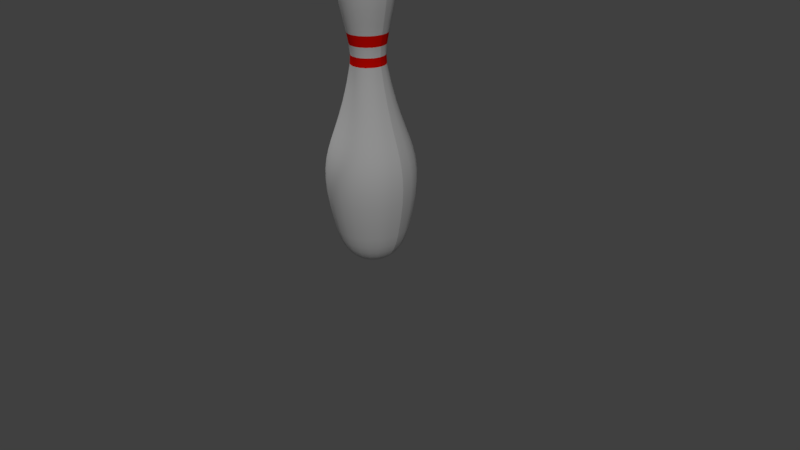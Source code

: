 # Source: Pin.blend  (saved by Blender 2.77.0; exported with 4.5.12 LTS)
import bpy
from mathutils import Matrix  # noqa: F401  (used for matrix-valued properties, if any)

bpy.ops.wm.read_factory_settings(use_empty=True)
scene = bpy.context.scene
scene.name = 'Scene'

# ---- collections
col_collection_1 = bpy.data.collections.new('Collection 1'); scene.collection.children.link(col_collection_1)

# ---- materials (node trees are filled in below, after node groups)
mat_pin = bpy.data.materials.new('Pin')
mat_pin.alpha_threshold = 0.0
mat_pin.use_transparent_shadow = False
mat_pin.roughness = 0.5
mat_pin.specular_intensity = 0.8548
mat_stripe = bpy.data.materials.new('Stripe')
mat_stripe.alpha_threshold = 0.0
mat_stripe.use_transparent_shadow = False
mat_stripe.diffuse_color = (1.0, 0.004025, 0.0, 1.0)
mat_stripe.roughness = 0.5
mat_stripe.specular_intensity = 0.5253

# ---- material node trees

# ---- world
world_world = bpy.data.worlds.new('World'); scene.world = world_world
world_world.color = (0.05088, 0.05088, 0.05088)
world_world.use_sun_shadow = False
world_world.sun_shadow_jitter_overblur = 0.0
world_world.cycles.sampling_method = 'MANUAL'

# ---- cameras
cam_camera = bpy.data.cameras.new('Camera')
cam_camera.clip_end = 100.0
cam_camera.lens = 35.0
cam_camera.sensor_width = 32.0
cam_camera.sensor_height = 18.0
cam_camera.ortho_scale = 7.314
cam_camera.dof.focus_distance = 0.0
cam_camera.dof.aperture_fstop = 128.0

# ---- lights
light_lamp_001 = bpy.data.lights.new('Lamp.001', 'SUN')
light_lamp_001.transmission_factor = 0.0
light_lamp_001.cutoff_distance = 30.0
light_lamp_001.angle = 0.1993
light_lamp_001.energy = 1.0
light_lamp_001.shadow_buffer_clip_start = 1.001
light_lamp_001.shadow_soft_size = 0.1
light_lamp_001.shadow_cascade_max_distance = 1000.0
light_lamp = bpy.data.lights.new('Lamp', 'SUN')
light_lamp.transmission_factor = 0.0
light_lamp.cutoff_distance = 30.0
light_lamp.angle = 0.1993
light_lamp.energy = 1.0
light_lamp.shadow_buffer_clip_start = 1.001
light_lamp.shadow_soft_size = 0.1
light_lamp.shadow_cascade_max_distance = 1000.0

# ---- meshes
me_mesh_001 = bpy.data.meshes.new('Mesh.001')
me_mesh_001.from_pydata([(0.0, 1.9, -3.095e-07), (0.145, 1.881, -3.008e-07), (0.246, 1.829, -2.833e-07), (0.3093, 1.75, -2.589e-07), (0.3411, 1.649, -2.293e-07), (0.3478, 1.529, -1.962e-07), (0.3355, 1.397, -1.615e-07), (0.3107, 1.257, -1.269e-07), (0.2794, 1.113, -9.41e-08), (0.2481, 0.9698, -6.498e-08), (0.223, 0.8333, -4.125e-08), (0.2103, 0.7076, -2.469e-08), (0.2163, 0.5976, -1.707e-08), (0.2658, 0.3502, -1.113e-08), (0.3186, 0.143, -6.715e-09), (0.3722, -0.03209, -3.219e-09), (0.424, -0.183, -2.833e-11), (0.4714, -0.3178, 3.47e-09), (0.5118, -0.4444, 7.887e-09), (0.5427, -0.5708, 1.384e-08), (0.5614, -0.7051, 2.193e-08), (0.5654, -0.8553, 3.277e-08), (0.5521, -1.029, 4.698e-08), (0.519, -1.235, 6.517e-08), (0.4634, -1.481, 8.796e-08), (0.425, -1.605, 1.032e-07), (0.3807, -1.703, 1.224e-07), (0.3322, -1.779, 1.445e-07), (0.2813, -1.834, 1.685e-07), (0.2298, -1.873, 1.934e-07), (0.1795, -1.897, 2.182e-07), (0.132, -1.91, 2.42e-07), (0.08919, -1.914, 2.637e-07), (0.05282, -1.912, 2.822e-07), (0.02465, -1.907, 2.967e-07), (0.006458, -1.902, 3.062e-07), (0.0, -1.9, 3.095e-07), (0.0, 1.9, -3.095e-07), (0.1391, 1.881, 0.04085), (0.236, 1.829, 0.0693), (0.2967, 1.75, 0.08713), (0.3273, 1.649, 0.0961), (0.3337, 1.529, 0.09797), (0.3219, 1.397, 0.09453), (0.2981, 1.257, 0.08752), (0.2681, 1.113, 0.07872), (0.2381, 0.9698, 0.0699), (0.2139, 0.8333, 0.06282), (0.2018, 0.7076, 0.05924), (0.2075, 0.5976, 0.06094), (0.255, 0.3502, 0.07488), (0.3057, 0.143, 0.08976), (0.3571, -0.03209, 0.1049), (0.4068, -0.183, 0.1195), (0.4523, -0.3178, 0.1328), (0.4911, -0.4444, 0.1442), (0.5207, -0.5708, 0.1529), (0.5387, -0.7051, 0.1582), (0.5425, -0.8553, 0.1593), (0.5298, -1.029, 0.1556), (0.498, -1.235, 0.1462), (0.4446, -1.481, 0.1305), (0.4078, -1.605, 0.1197), (0.3653, -1.703, 0.1073), (0.3188, -1.779, 0.0936), (0.2699, -1.834, 0.07926), (0.2205, -1.873, 0.06475), (0.1722, -1.897, 0.05056), (0.1266, -1.91, 0.03719), (0.08557, -1.914, 0.02513), (0.05068, -1.912, 0.01488), (0.02365, -1.907, 0.006946), (0.006196, -1.902, 0.00182), (0.0, -1.9, 3.095e-07), (0.0, 1.9, -3.095e-07), (0.122, 1.881, 0.07838), (0.2069, 1.829, 0.133), (0.2602, 1.75, 0.1672), (0.2869, 1.649, 0.1844), (0.2926, 1.529, 0.188), (0.2823, 1.397, 0.1814), (0.2613, 1.257, 0.168), (0.2351, 1.113, 0.1511), (0.2087, 0.9698, 0.1341), (0.1876, 0.8333, 0.1205), (0.1769, 0.7076, 0.1137), (0.182, 0.5976, 0.1169), (0.2236, 0.3502, 0.1437), (0.268, 0.143, 0.1723), (0.3131, -0.03209, 0.2012), (0.3567, -0.183, 0.2292), (0.3966, -0.3178, 0.2549), (0.4306, -0.4444, 0.2767), (0.4565, -0.5708, 0.2934), (0.4723, -0.7051, 0.3035), (0.4757, -0.8553, 0.3057), (0.4645, -1.029, 0.2985), (0.4366, -1.235, 0.2806), (0.3898, -1.481, 0.2505), (0.3575, -1.605, 0.2298), (0.3203, -1.703, 0.2058), (0.2795, -1.779, 0.1796), (0.2367, -1.834, 0.1521), (0.1933, -1.873, 0.1243), (0.151, -1.897, 0.09702), (0.111, -1.91, 0.07136), (0.07503, -1.914, 0.04822), (0.04443, -1.912, 0.02856), (0.02074, -1.907, 0.01333), (0.005433, -1.902, 0.003492), (0.0, -1.9, 3.095e-07), (0.0, 1.9, -3.095e-07), (0.09494, 1.881, 0.1096), (0.1611, 1.829, 0.1859), (0.2025, 1.75, 0.2337), (0.2234, 1.649, 0.2578), (0.2277, 1.529, 0.2628), (0.2197, 1.397, 0.2536), (0.2034, 1.257, 0.2348), (0.183, 1.113, 0.2112), (0.1625, 0.9698, 0.1875), (0.146, 0.8333, 0.1685), (0.1377, 0.7076, 0.1589), (0.1416, 0.5976, 0.1635), (0.174, 0.3502, 0.2009), (0.2086, 0.143, 0.2408), (0.2437, -0.03209, 0.2813), (0.2777, -0.183, 0.3204), (0.3087, -0.3178, 0.3563), (0.3352, -0.4444, 0.3868), (0.3554, -0.5708, 0.4101), (0.3676, -0.7051, 0.4243), (0.3703, -0.8553, 0.4273), (0.3616, -1.029, 0.4173), (0.3399, -1.235, 0.3922), (0.3034, -1.481, 0.3502), (0.2783, -1.605, 0.3212), (0.2493, -1.703, 0.2877), (0.2176, -1.779, 0.2511), (0.1842, -1.834, 0.2126), (0.1505, -1.873, 0.1737), (0.1175, -1.897, 0.1356), (0.08644, -1.91, 0.09975), (0.0584, -1.914, 0.0674), (0.03459, -1.912, 0.03992), (0.01614, -1.907, 0.01863), (0.004229, -1.902, 0.004881), (0.0, -1.9, 3.095e-07), (0.0, 1.9, -3.095e-07), (0.06023, 1.881, 0.1319), (0.1022, 1.829, 0.2237), (0.1285, 1.75, 0.2813), (0.1417, 1.649, 0.3103), (0.1445, 1.529, 0.3163), (0.1394, 1.397, 0.3052), (0.129, 1.257, 0.2826), (0.1161, 1.113, 0.2542), (0.1031, 0.9698, 0.2257), (0.09262, 0.8333, 0.2028), (0.08735, 0.7076, 0.1913), (0.08985, 0.5976, 0.1968), (0.1104, 0.3502, 0.2418), (0.1324, 0.143, 0.2898), (0.1546, -0.03209, 0.3386), (0.1761, -0.183, 0.3857), (0.1958, -0.3178, 0.4288), (0.2126, -0.4444, 0.4656), (0.2254, -0.5708, 0.4936), (0.2332, -0.7051, 0.5107), (0.2349, -0.8553, 0.5143), (0.2294, -1.029, 0.5022), (0.2156, -1.235, 0.4721), (0.1925, -1.481, 0.4215), (0.1765, -1.605, 0.3866), (0.1581, -1.703, 0.3463), (0.138, -1.779, 0.3022), (0.1169, -1.834, 0.2559), (0.09548, -1.873, 0.2091), (0.07455, -1.897, 0.1632), (0.05483, -1.91, 0.1201), (0.03705, -1.914, 0.08113), (0.02194, -1.912, 0.04805), (0.01024, -1.907, 0.02243), (0.002683, -1.902, 0.005874), (0.0, -1.9, 3.095e-07), (0.0, 1.9, -3.095e-07), (0.02063, 1.881, 0.1435), (0.03501, 1.829, 0.2435), (0.04401, 1.75, 0.3061), (0.04854, 1.649, 0.3376), (0.04949, 1.529, 0.3442), (0.04775, 1.397, 0.3321), (0.04421, 1.257, 0.3075), (0.03977, 1.113, 0.2766), (0.03531, 0.9698, 0.2456), (0.03173, 0.8333, 0.2207), (0.02992, 0.7076, 0.2081), (0.03078, 0.5976, 0.2141), (0.03782, 0.3502, 0.2631), (0.04534, 0.143, 0.3154), (0.05297, -0.03209, 0.3684), (0.06034, -0.183, 0.4197), (0.06709, -0.3178, 0.4666), (0.07284, -0.4444, 0.5066), (0.07723, -0.5708, 0.5372), (0.0799, -0.7051, 0.5557), (0.08047, -0.8553, 0.5597), (0.07858, -1.029, 0.5465), (0.07386, -1.235, 0.5137), (0.06594, -1.481, 0.4586), (0.06048, -1.605, 0.4207), (0.05418, -1.703, 0.3768), (0.04728, -1.779, 0.3288), (0.04004, -1.834, 0.2785), (0.03271, -1.873, 0.2275), (0.02554, -1.897, 0.1776), (0.01878, -1.91, 0.1306), (0.01269, -1.914, 0.08828), (0.007517, -1.912, 0.05228), (0.003509, -1.907, 0.0244), (0.000919, -1.902, 0.006392), (0.0, -1.9, 3.095e-07), (0.0, 1.9, -3.095e-07), (-0.02063, 1.881, 0.1435), (-0.03501, 1.829, 0.2435), (-0.04401, 1.75, 0.3061), (-0.04854, 1.649, 0.3376), (-0.04949, 1.529, 0.3442), (-0.04775, 1.397, 0.3321), (-0.04421, 1.257, 0.3075), (-0.03977, 1.113, 0.2766), (-0.03531, 0.9698, 0.2456), (-0.03173, 0.8333, 0.2207), (-0.02992, 0.7076, 0.2081), (-0.03078, 0.5976, 0.2141), (-0.03782, 0.3502, 0.2631), (-0.04534, 0.143, 0.3154), (-0.05297, -0.03209, 0.3684), (-0.06034, -0.183, 0.4197), (-0.06709, -0.3178, 0.4666), (-0.07284, -0.4444, 0.5066), (-0.07723, -0.5708, 0.5372), (-0.0799, -0.7051, 0.5557), (-0.08047, -0.8553, 0.5597), (-0.07858, -1.029, 0.5465), (-0.07386, -1.235, 0.5137), (-0.06594, -1.481, 0.4586), (-0.06048, -1.605, 0.4207), (-0.05418, -1.703, 0.3768), (-0.04728, -1.779, 0.3288), (-0.04004, -1.834, 0.2785), (-0.03271, -1.873, 0.2275), (-0.02554, -1.897, 0.1776), (-0.01878, -1.91, 0.1306), (-0.01269, -1.914, 0.08828), (-0.007517, -1.912, 0.05228), (-0.003508, -1.907, 0.0244), (-0.000919, -1.902, 0.006392), (0.0, -1.9, 3.095e-07), (0.0, 1.9, -3.095e-07), (-0.06023, 1.881, 0.1319), (-0.1022, 1.829, 0.2237), (-0.1285, 1.75, 0.2813), (-0.1417, 1.649, 0.3103), (-0.1445, 1.529, 0.3163), (-0.1394, 1.397, 0.3052), (-0.1291, 1.257, 0.2826), (-0.1161, 1.113, 0.2542), (-0.1031, 0.9698, 0.2257), (-0.09262, 0.8333, 0.2028), (-0.08735, 0.7076, 0.1913), (-0.08985, 0.5976, 0.1968), (-0.1104, 0.3502, 0.2418), (-0.1324, 0.143, 0.2898), (-0.1546, -0.03209, 0.3386), (-0.1761, -0.183, 0.3857), (-0.1958, -0.3178, 0.4288), (-0.2126, -0.4444, 0.4656), (-0.2254, -0.5708, 0.4936), (-0.2332, -0.7051, 0.5107), (-0.2349, -0.8553, 0.5143), (-0.2294, -1.029, 0.5022), (-0.2156, -1.235, 0.4721), (-0.1925, -1.481, 0.4215), (-0.1765, -1.605, 0.3866), (-0.1581, -1.703, 0.3463), (-0.138, -1.779, 0.3022), (-0.1169, -1.834, 0.2559), (-0.09548, -1.873, 0.2091), (-0.07455, -1.897, 0.1632), (-0.05483, -1.91, 0.1201), (-0.03705, -1.914, 0.08113), (-0.02194, -1.912, 0.04805), (-0.01024, -1.907, 0.02243), (-0.002683, -1.902, 0.005874), (0.0, -1.9, 3.095e-07), (0.0, 1.9, -3.095e-07), (-0.09494, 1.881, 0.1096), (-0.1611, 1.829, 0.1859), (-0.2025, 1.75, 0.2337), (-0.2234, 1.649, 0.2578), (-0.2277, 1.529, 0.2628), (-0.2197, 1.397, 0.2536), (-0.2034, 1.257, 0.2348), (-0.183, 1.113, 0.2112), (-0.1625, 0.9698, 0.1875), (-0.146, 0.8333, 0.1685), (-0.1377, 0.7076, 0.1589), (-0.1416, 0.5976, 0.1635), (-0.174, 0.3502, 0.2009), (-0.2086, 0.143, 0.2408), (-0.2437, -0.03209, 0.2813), (-0.2777, -0.183, 0.3204), (-0.3087, -0.3178, 0.3563), (-0.3352, -0.4444, 0.3868), (-0.3554, -0.5708, 0.4101), (-0.3676, -0.7051, 0.4243), (-0.3703, -0.8553, 0.4273), (-0.3616, -1.029, 0.4173), (-0.3399, -1.235, 0.3922), (-0.3034, -1.481, 0.3502), (-0.2783, -1.605, 0.3212), (-0.2493, -1.703, 0.2877), (-0.2176, -1.779, 0.2511), (-0.1842, -1.834, 0.2126), (-0.1505, -1.873, 0.1737), (-0.1175, -1.897, 0.1356), (-0.08644, -1.91, 0.09975), (-0.0584, -1.914, 0.0674), (-0.03459, -1.912, 0.03992), (-0.01614, -1.907, 0.01863), (-0.004229, -1.902, 0.004881), (0.0, -1.9, 3.095e-07), (0.0, 1.9, -3.095e-07), (-0.122, 1.881, 0.07838), (-0.2069, 1.829, 0.133), (-0.2602, 1.75, 0.1672), (-0.2869, 1.649, 0.1844), (-0.2926, 1.529, 0.188), (-0.2823, 1.397, 0.1814), (-0.2613, 1.257, 0.168), (-0.2351, 1.113, 0.1511), (-0.2087, 0.9698, 0.1341), (-0.1876, 0.8333, 0.1205), (-0.1769, 0.7076, 0.1137), (-0.182, 0.5976, 0.1169), (-0.2236, 0.3502, 0.1437), (-0.268, 0.143, 0.1723), (-0.3131, -0.03209, 0.2012), (-0.3567, -0.183, 0.2292), (-0.3966, -0.3178, 0.2549), (-0.4306, -0.4444, 0.2767), (-0.4565, -0.5708, 0.2934), (-0.4723, -0.7051, 0.3035), (-0.4757, -0.8553, 0.3057), (-0.4645, -1.029, 0.2985), (-0.4366, -1.235, 0.2806), (-0.3898, -1.481, 0.2505), (-0.3575, -1.605, 0.2298), (-0.3203, -1.703, 0.2058), (-0.2795, -1.779, 0.1796), (-0.2367, -1.834, 0.1521), (-0.1933, -1.873, 0.1243), (-0.151, -1.897, 0.09702), (-0.111, -1.91, 0.07136), (-0.07503, -1.914, 0.04822), (-0.04443, -1.912, 0.02856), (-0.02074, -1.907, 0.01333), (-0.005433, -1.902, 0.003492), (0.0, -1.9, 3.095e-07), (0.0, 1.9, -3.095e-07), (-0.1391, 1.881, 0.04085), (-0.236, 1.829, 0.0693), (-0.2967, 1.75, 0.08713), (-0.3273, 1.649, 0.0961), (-0.3337, 1.529, 0.09797), (-0.3219, 1.397, 0.09453), (-0.2981, 1.257, 0.08752), (-0.2681, 1.113, 0.07872), (-0.2381, 0.9698, 0.0699), (-0.2139, 0.8333, 0.06281), (-0.2018, 0.7076, 0.05924), (-0.2075, 0.5976, 0.06094), (-0.255, 0.3502, 0.07488), (-0.3057, 0.143, 0.08976), (-0.3571, -0.03209, 0.1049), (-0.4068, -0.183, 0.1195), (-0.4523, -0.3178, 0.1328), (-0.4911, -0.4444, 0.1442), (-0.5207, -0.5708, 0.1529), (-0.5387, -0.7051, 0.1582), (-0.5425, -0.8553, 0.1593), (-0.5298, -1.029, 0.1556), (-0.498, -1.235, 0.1462), (-0.4446, -1.481, 0.1305), (-0.4078, -1.605, 0.1197), (-0.3653, -1.703, 0.1073), (-0.3188, -1.779, 0.0936), (-0.2699, -1.834, 0.07926), (-0.2205, -1.873, 0.06475), (-0.1722, -1.897, 0.05056), (-0.1266, -1.91, 0.03719), (-0.08557, -1.914, 0.02513), (-0.05068, -1.912, 0.01488), (-0.02365, -1.907, 0.006946), (-0.006196, -1.902, 0.00182), (0.0, -1.9, 3.095e-07), (0.0, 1.9, -3.095e-07), (-0.145, 1.881, -3.502e-07), (-0.246, 1.829, -4.098e-07), (-0.3093, 1.75, -4.098e-07), (-0.3411, 1.649, -4.396e-07), (-0.3478, 1.529, -4.396e-07), (-0.3355, 1.397, -4.023e-07), (-0.3107, 1.257, -4.098e-07), (-0.2794, 1.113, -3.576e-07), (-0.2481, 0.9698, -3.353e-07), (-0.223, 0.8333, -3.204e-07), (-0.2103, 0.7076, -2.757e-07), (-0.2163, 0.5976, -2.608e-07), (-0.2658, 0.3502, -2.012e-07), (-0.3186, 0.143, -5.96e-08), (-0.3722, -0.03209, -1.341e-07), (-0.424, -0.183, -6.706e-08), (-0.4714, -0.3178, -8.941e-08), (-0.5118, -0.4444, 1.49e-08), (-0.5427, -0.5708, 1.49e-08), (-0.5614, -0.7051, 5.96e-08), (-0.5654, -0.8553, 1.192e-07), (-0.5521, -1.029, 1.192e-07), (-0.519, -1.235, 1.788e-07), (-0.4634, -1.481, 1.49e-07), (-0.425, -1.605, 2.831e-07), (-0.3807, -1.703, 3.502e-07), (-0.3322, -1.779, 3.427e-07), (-0.2813, -1.834, 3.725e-07), (-0.2298, -1.873, 3.576e-07), (-0.1795, -1.897, 3.427e-07), (-0.132, -1.91, 3.502e-07), (-0.08919, -1.914, 3.427e-07), (-0.05282, -1.912, 3.204e-07), (-0.02465, -1.907, 3.18e-07), (-0.006458, -1.902, 3.123e-07), (0.0, -1.9, 3.095e-07), (0.0, 1.9, -3.095e-07), (-0.1391, 1.881, -0.04085), (-0.236, 1.829, -0.0693), (-0.2967, 1.75, -0.08713), (-0.3273, 1.649, -0.0961), (-0.3337, 1.529, -0.09798), (-0.3219, 1.397, -0.09453), (-0.2981, 1.257, -0.08752), (-0.2681, 1.113, -0.07872), (-0.2381, 0.9698, -0.0699), (-0.2139, 0.8333, -0.06282), (-0.2018, 0.7076, -0.05924), (-0.2075, 0.5976, -0.06094), (-0.255, 0.3502, -0.07488), (-0.3057, 0.143, -0.08976), (-0.3571, -0.03209, -0.1049), (-0.4068, -0.183, -0.1195), (-0.4523, -0.3178, -0.1328), (-0.4911, -0.4444, -0.1442), (-0.5207, -0.5708, -0.1529), (-0.5387, -0.7051, -0.1582), (-0.5425, -0.8553, -0.1593), (-0.5298, -1.029, -0.1556), (-0.498, -1.235, -0.1462), (-0.4446, -1.481, -0.1305), (-0.4078, -1.605, -0.1197), (-0.3653, -1.703, -0.1073), (-0.3188, -1.779, -0.09359), (-0.2699, -1.834, -0.07926), (-0.2205, -1.873, -0.06475), (-0.1722, -1.897, -0.05056), (-0.1266, -1.91, -0.03719), (-0.08557, -1.914, -0.02513), (-0.05068, -1.912, -0.01488), (-0.02365, -1.907, -0.006945), (-0.006196, -1.902, -0.001819), (0.0, -1.9, 3.095e-07), (0.0, 1.9, -3.095e-07), (-0.122, 1.881, -0.07838), (-0.2069, 1.829, -0.133), (-0.2602, 1.75, -0.1672), (-0.2869, 1.649, -0.1844), (-0.2926, 1.529, -0.188), (-0.2823, 1.397, -0.1814), (-0.2613, 1.257, -0.168), (-0.2351, 1.113, -0.1511), (-0.2087, 0.9698, -0.1341), (-0.1876, 0.8333, -0.1205), (-0.1769, 0.7076, -0.1137), (-0.182, 0.5976, -0.1169), (-0.2236, 0.3502, -0.1437), (-0.268, 0.143, -0.1723), (-0.3131, -0.03209, -0.2012), (-0.3567, -0.183, -0.2292), (-0.3966, -0.3178, -0.2549), (-0.4306, -0.4444, -0.2767), (-0.4565, -0.5708, -0.2934), (-0.4723, -0.7051, -0.3035), (-0.4757, -0.8553, -0.3057), (-0.4645, -1.029, -0.2985), (-0.4366, -1.235, -0.2806), (-0.3898, -1.481, -0.2505), (-0.3575, -1.605, -0.2298), (-0.3203, -1.703, -0.2058), (-0.2795, -1.779, -0.1796), (-0.2367, -1.834, -0.1521), (-0.1933, -1.873, -0.1243), (-0.151, -1.897, -0.09702), (-0.111, -1.91, -0.07136), (-0.07503, -1.914, -0.04822), (-0.04443, -1.912, -0.02856), (-0.02074, -1.907, -0.01333), (-0.005433, -1.902, -0.003491), (0.0, -1.9, 3.095e-07), (0.0, 1.9, -3.095e-07), (-0.09494, 1.881, -0.1096), (-0.1611, 1.829, -0.1859), (-0.2025, 1.75, -0.2337), (-0.2234, 1.649, -0.2578), (-0.2277, 1.529, -0.2628), (-0.2197, 1.397, -0.2536), (-0.2034, 1.257, -0.2348), (-0.183, 1.113, -0.2112), (-0.1625, 0.9698, -0.1875), (-0.146, 0.8333, -0.1685), (-0.1377, 0.7076, -0.1589), (-0.1416, 0.5976, -0.1635), (-0.174, 0.3502, -0.2009), (-0.2086, 0.143, -0.2408), (-0.2437, -0.03209, -0.2813), (-0.2777, -0.183, -0.3204), (-0.3087, -0.3178, -0.3563), (-0.3352, -0.4444, -0.3868), (-0.3554, -0.5708, -0.4101), (-0.3676, -0.7051, -0.4243), (-0.3703, -0.8553, -0.4273), (-0.3616, -1.029, -0.4173), (-0.3399, -1.235, -0.3922), (-0.3034, -1.481, -0.3502), (-0.2783, -1.605, -0.3212), (-0.2493, -1.703, -0.2877), (-0.2176, -1.779, -0.2511), (-0.1842, -1.834, -0.2126), (-0.1505, -1.873, -0.1737), (-0.1175, -1.897, -0.1356), (-0.08644, -1.91, -0.09975), (-0.0584, -1.914, -0.0674), (-0.03459, -1.912, -0.03992), (-0.01614, -1.907, -0.01863), (-0.004229, -1.902, -0.00488), (0.0, -1.9, 3.095e-07), (0.0, 1.9, -3.095e-07), (-0.06023, 1.881, -0.1319), (-0.1022, 1.829, -0.2237), (-0.1285, 1.75, -0.2813), (-0.1417, 1.649, -0.3103), (-0.1445, 1.529, -0.3163), (-0.1394, 1.397, -0.3052), (-0.129, 1.257, -0.2826), (-0.1161, 1.113, -0.2542), (-0.1031, 0.9698, -0.2257), (-0.09262, 0.8333, -0.2028), (-0.08735, 0.7076, -0.1913), (-0.08985, 0.5976, -0.1968), (-0.1104, 0.3502, -0.2418), (-0.1324, 0.143, -0.2898), (-0.1546, -0.03209, -0.3386), (-0.1761, -0.183, -0.3857), (-0.1958, -0.3178, -0.4288), (-0.2126, -0.4444, -0.4656), (-0.2254, -0.5708, -0.4936), (-0.2332, -0.7051, -0.5107), (-0.2349, -0.8553, -0.5143), (-0.2294, -1.029, -0.5022), (-0.2156, -1.235, -0.4721), (-0.1925, -1.481, -0.4215), (-0.1765, -1.605, -0.3866), (-0.1581, -1.703, -0.3463), (-0.138, -1.779, -0.3022), (-0.1169, -1.834, -0.2559), (-0.09548, -1.873, -0.2091), (-0.07455, -1.897, -0.1632), (-0.05483, -1.91, -0.1201), (-0.03705, -1.914, -0.08113), (-0.02194, -1.912, -0.04805), (-0.01024, -1.907, -0.02242), (-0.002683, -1.902, -0.005874), (0.0, -1.9, 3.095e-07), (0.0, 1.9, -3.095e-07), (-0.02063, 1.881, -0.1435), (-0.03501, 1.829, -0.2435), (-0.04401, 1.75, -0.3061), (-0.04854, 1.649, -0.3376), (-0.04949, 1.529, -0.3442), (-0.04775, 1.397, -0.3321), (-0.04421, 1.257, -0.3075), (-0.03977, 1.113, -0.2766), (-0.03531, 0.9698, -0.2456), (-0.03173, 0.8333, -0.2207), (-0.02992, 0.7076, -0.2081), (-0.03078, 0.5976, -0.2141), (-0.03782, 0.3502, -0.2631), (-0.04534, 0.143, -0.3154), (-0.05297, -0.03209, -0.3684), (-0.06034, -0.183, -0.4197), (-0.06709, -0.3178, -0.4666), (-0.07284, -0.4444, -0.5066), (-0.07723, -0.5708, -0.5372), (-0.0799, -0.7051, -0.5557), (-0.08047, -0.8553, -0.5597), (-0.07858, -1.029, -0.5465), (-0.07386, -1.235, -0.5137), (-0.06594, -1.481, -0.4586), (-0.06048, -1.605, -0.4207), (-0.05418, -1.703, -0.3768), (-0.04728, -1.779, -0.3288), (-0.04004, -1.834, -0.2785), (-0.03271, -1.873, -0.2275), (-0.02554, -1.897, -0.1776), (-0.01878, -1.91, -0.1306), (-0.01269, -1.914, -0.08828), (-0.007517, -1.912, -0.05228), (-0.003508, -1.907, -0.0244), (-0.000919, -1.902, -0.006392), (0.0, -1.9, 3.095e-07), (0.0, 1.9, -3.095e-07), (0.02063, 1.881, -0.1435), (0.03501, 1.829, -0.2435), (0.04401, 1.75, -0.3061), (0.04854, 1.649, -0.3376), (0.04949, 1.529, -0.3442), (0.04775, 1.397, -0.3321), (0.04421, 1.257, -0.3075), (0.03977, 1.113, -0.2766), (0.03531, 0.9698, -0.2456), (0.03173, 0.8333, -0.2207), (0.02992, 0.7076, -0.2081), (0.03078, 0.5976, -0.2141), (0.03782, 0.3502, -0.2631), (0.04534, 0.143, -0.3154), (0.05297, -0.03209, -0.3684), (0.06034, -0.183, -0.4197), (0.06709, -0.3178, -0.4666), (0.07284, -0.4444, -0.5066), (0.07723, -0.5708, -0.5372), (0.0799, -0.7051, -0.5557), (0.08047, -0.8553, -0.5597), (0.07858, -1.029, -0.5465), (0.07386, -1.235, -0.5137), (0.06594, -1.481, -0.4586), (0.06048, -1.605, -0.4207), (0.05418, -1.703, -0.3768), (0.04728, -1.779, -0.3288), (0.04004, -1.834, -0.2785), (0.03271, -1.873, -0.2275), (0.02554, -1.897, -0.1776), (0.01878, -1.91, -0.1306), (0.01269, -1.914, -0.08828), (0.007517, -1.912, -0.05228), (0.003508, -1.907, -0.0244), (0.000919, -1.902, -0.006392), (0.0, -1.9, 3.095e-07), (0.0, 1.9, -3.095e-07), (0.06023, 1.881, -0.1319), (0.1022, 1.829, -0.2237), (0.1285, 1.75, -0.2813), (0.1417, 1.649, -0.3103), (0.1445, 1.529, -0.3163), (0.1394, 1.397, -0.3052), (0.1291, 1.257, -0.2826), (0.1161, 1.113, -0.2542), (0.1031, 0.9698, -0.2257), (0.09262, 0.8333, -0.2028), (0.08735, 0.7076, -0.1913), (0.08985, 0.5976, -0.1968), (0.1104, 0.3502, -0.2418), (0.1324, 0.143, -0.2898), (0.1546, -0.03209, -0.3386), (0.1761, -0.183, -0.3857), (0.1958, -0.3178, -0.4288), (0.2126, -0.4444, -0.4656), (0.2254, -0.5708, -0.4936), (0.2332, -0.7051, -0.5107), (0.2349, -0.8553, -0.5143), (0.2294, -1.029, -0.5022), (0.2156, -1.235, -0.4721), (0.1925, -1.481, -0.4215), (0.1765, -1.605, -0.3866), (0.1581, -1.703, -0.3463), (0.138, -1.779, -0.3022), (0.1169, -1.834, -0.2559), (0.09548, -1.873, -0.2091), (0.07455, -1.897, -0.1632), (0.05483, -1.91, -0.1201), (0.03705, -1.914, -0.08113), (0.02194, -1.912, -0.04805), (0.01024, -1.907, -0.02242), (0.002683, -1.902, -0.005874), (0.0, -1.9, 3.095e-07), (0.0, 1.9, -3.095e-07), (0.09494, 1.881, -0.1096), (0.1611, 1.829, -0.1859), (0.2025, 1.75, -0.2337), (0.2234, 1.649, -0.2578), (0.2277, 1.529, -0.2628), (0.2197, 1.397, -0.2536), (0.2034, 1.257, -0.2348), (0.183, 1.113, -0.2112), (0.1625, 0.9698, -0.1875), (0.146, 0.8333, -0.1685), (0.1377, 0.7076, -0.1589), (0.1416, 0.5976, -0.1635), (0.174, 0.3502, -0.2009), (0.2086, 0.143, -0.2408), (0.2437, -0.03209, -0.2813), (0.2777, -0.183, -0.3204), (0.3087, -0.3178, -0.3563), (0.3352, -0.4444, -0.3868), (0.3554, -0.5708, -0.4101), (0.3676, -0.7051, -0.4243), (0.3703, -0.8553, -0.4273), (0.3616, -1.029, -0.4173), (0.3399, -1.235, -0.3922), (0.3034, -1.481, -0.3502), (0.2783, -1.605, -0.3212), (0.2493, -1.703, -0.2877), (0.2176, -1.779, -0.2511), (0.1842, -1.834, -0.2126), (0.1505, -1.873, -0.1737), (0.1175, -1.897, -0.1356), (0.08644, -1.91, -0.09975), (0.0584, -1.914, -0.0674), (0.03459, -1.912, -0.03992), (0.01614, -1.907, -0.01863), (0.004229, -1.902, -0.00488), (0.0, -1.9, 3.095e-07), (0.0, 1.9, -3.095e-07), (0.122, 1.881, -0.07838), (0.2069, 1.829, -0.133), (0.2602, 1.75, -0.1672), (0.2869, 1.649, -0.1844), (0.2926, 1.529, -0.188), (0.2823, 1.397, -0.1814), (0.2613, 1.257, -0.168), (0.2351, 1.113, -0.1511), (0.2087, 0.9698, -0.1341), (0.1876, 0.8333, -0.1205), (0.1769, 0.7076, -0.1137), (0.182, 0.5976, -0.1169), (0.2236, 0.3502, -0.1437), (0.268, 0.143, -0.1723), (0.3131, -0.03209, -0.2012), (0.3567, -0.183, -0.2292), (0.3966, -0.3178, -0.2549), (0.4306, -0.4444, -0.2767), (0.4565, -0.5708, -0.2934), (0.4723, -0.7051, -0.3035), (0.4757, -0.8553, -0.3057), (0.4645, -1.029, -0.2985), (0.4366, -1.235, -0.2806), (0.3898, -1.481, -0.2505), (0.3575, -1.605, -0.2298), (0.3203, -1.703, -0.2058), (0.2795, -1.779, -0.1796), (0.2367, -1.834, -0.1521), (0.1933, -1.873, -0.1243), (0.151, -1.897, -0.09702), (0.111, -1.91, -0.07136), (0.07503, -1.914, -0.04822), (0.04443, -1.912, -0.02856), (0.02074, -1.907, -0.01333), (0.005433, -1.902, -0.003491), (0.0, -1.9, 3.095e-07), (0.0, 1.9, -3.095e-07), (0.1391, 1.881, -0.04085), (0.236, 1.829, -0.0693), (0.2967, 1.75, -0.08713), (0.3273, 1.649, -0.0961), (0.3337, 1.529, -0.09798), (0.3219, 1.397, -0.09453), (0.2981, 1.257, -0.08752), (0.2681, 1.113, -0.07872), (0.2381, 0.9698, -0.0699), (0.2139, 0.8333, -0.06282), (0.2018, 0.7076, -0.05924), (0.2075, 0.5976, -0.06094), (0.255, 0.3502, -0.07488), (0.3057, 0.143, -0.08976), (0.3571, -0.03209, -0.1049), (0.4068, -0.183, -0.1195), (0.4523, -0.3178, -0.1328), (0.4911, -0.4444, -0.1442), (0.5207, -0.5708, -0.1529), (0.5387, -0.7051, -0.1582), (0.5425, -0.8553, -0.1593), (0.5298, -1.029, -0.1556), (0.498, -1.235, -0.1462), (0.4446, -1.481, -0.1305), (0.4078, -1.605, -0.1197), (0.3653, -1.703, -0.1073), (0.3188, -1.779, -0.09359), (0.2699, -1.834, -0.07926), (0.2205, -1.873, -0.06475), (0.1722, -1.897, -0.05056), (0.1266, -1.91, -0.03719), (0.08557, -1.914, -0.02513), (0.05068, -1.912, -0.01488), (0.02365, -1.907, -0.006945), (0.006196, -1.902, -0.001819), (0.0, -1.9, 3.095e-07), (0.0, 1.9, -3.095e-07), (0.145, 1.881, -2.161e-07), (0.246, 1.829, -1.416e-07), (0.3093, 1.75, -9.686e-08), (0.3411, 1.649, 2.235e-08), (0.3478, 1.529, 2.98e-08), (0.3355, 1.397, 1.118e-07), (0.3107, 1.257, 8.941e-08), (0.2794, 1.113, 8.941e-08), (0.2481, 0.9698, 8.196e-08), (0.223, 0.8333, 1.155e-07), (0.2103, 0.7076, 1.043e-07), (0.2163, 0.5976, 1.155e-07), (0.2658, 0.3502, 1.341e-07), (0.3186, 0.143, 1.341e-07), (0.3722, -0.03209, 2.31e-07), (0.424, -0.183, 2.459e-07), (0.4714, -0.3178, 2.98e-07), (0.5118, -0.4444, 3.129e-07), (0.5427, -0.5708, 3.427e-07), (0.5614, -0.7051, 3.278e-07), (0.5654, -0.8553, 3.576e-07), (0.5521, -1.029, 4.619e-07), (0.519, -1.235, 4.47e-07), (0.4634, -1.481, 4.172e-07), (0.425, -1.605, 3.427e-07), (0.3807, -1.703, 3.278e-07), (0.3322, -1.779, 3.278e-07), (0.2813, -1.834, 3.055e-07), (0.2298, -1.873, 3.353e-07), (0.1795, -1.897, 3.502e-07), (0.132, -1.91, 3.278e-07), (0.08919, -1.914, 3.073e-07), (0.05282, -1.912, 3.222e-07), (0.02465, -1.907, 3.111e-07), (0.006458, -1.902, 3.109e-07), (0.0, -1.9, 3.095e-07)], [], [(0, 1, 38, 37), (27, 28, 65, 64), (14, 15, 52, 51), (1, 2, 39, 38), (28, 29, 66, 65), (15, 16, 53, 52), (2, 3, 40, 39), (29, 30, 67, 66), (16, 17, 54, 53), (3, 4, 41, 40), (30, 31, 68, 67), (17, 18, 55, 54), (4, 5, 42, 41), (31, 32, 69, 68), (18, 19, 56, 55), (5, 6, 43, 42), (32, 33, 70, 69), (19, 20, 57, 56), (6, 7, 44, 43), (33, 34, 71, 70), (20, 21, 58, 57), (7, 8, 45, 44), (34, 35, 72, 71), (21, 22, 59, 58), (8, 9, 46, 45), (35, 36, 73, 72), (22, 23, 60, 59), (9, 10, 47, 46), (23, 24, 61, 60), (10, 11, 48, 47), (24, 25, 62, 61), (11, 12, 49, 48), (25, 26, 63, 62), (12, 13, 50, 49), (26, 27, 64, 63), (13, 14, 51, 50), (41, 42, 79, 78), (68, 69, 106, 105), (55, 56, 93, 92), (42, 43, 80, 79), (69, 70, 107, 106), (56, 57, 94, 93), (43, 44, 81, 80), (70, 71, 108, 107), (57, 58, 95, 94), (44, 45, 82, 81), (71, 72, 109, 108), (58, 59, 96, 95), (45, 46, 83, 82), (72, 73, 110, 109), (59, 60, 97, 96), (46, 47, 84, 83), (60, 61, 98, 97), (47, 48, 85, 84), (61, 62, 99, 98), (48, 49, 86, 85), (62, 63, 100, 99), (49, 50, 87, 86), (63, 64, 101, 100), (50, 51, 88, 87), (37, 38, 75, 74), (64, 65, 102, 101), (51, 52, 89, 88), (38, 39, 76, 75), (65, 66, 103, 102), (52, 53, 90, 89), (39, 40, 77, 76), (66, 67, 104, 103), (53, 54, 91, 90), (40, 41, 78, 77), (67, 68, 105, 104), (54, 55, 92, 91), (99, 100, 137, 136), (86, 87, 124, 123), (100, 101, 138, 137), (87, 88, 125, 124), (74, 75, 112, 111), (101, 102, 139, 138), (88, 89, 126, 125), (75, 76, 113, 112), (102, 103, 140, 139), (89, 90, 127, 126), (76, 77, 114, 113), (103, 104, 141, 140), (90, 91, 128, 127), (77, 78, 115, 114), (104, 105, 142, 141), (91, 92, 129, 128), (78, 79, 116, 115), (105, 106, 143, 142), (92, 93, 130, 129), (79, 80, 117, 116), (106, 107, 144, 143), (93, 94, 131, 130), (80, 81, 118, 117), (107, 108, 145, 144), (94, 95, 132, 131), (81, 82, 119, 118), (108, 109, 146, 145), (95, 96, 133, 132), (82, 83, 120, 119), (109, 110, 147, 146), (96, 97, 134, 133), (83, 84, 121, 120), (97, 98, 135, 134), (84, 85, 122, 121), (98, 99, 136, 135), (85, 86, 123, 122), (130, 131, 168, 167), (117, 118, 155, 154), (144, 145, 182, 181), (131, 132, 169, 168), (118, 119, 156, 155), (145, 146, 183, 182), (132, 133, 170, 169), (119, 120, 157, 156), (146, 147, 184, 183), (133, 134, 171, 170), (120, 121, 158, 157), (134, 135, 172, 171), (121, 122, 159, 158), (135, 136, 173, 172), (122, 123, 160, 159), (136, 137, 174, 173), (123, 124, 161, 160), (137, 138, 175, 174), (124, 125, 162, 161), (111, 112, 149, 148), (138, 139, 176, 175), (125, 126, 163, 162), (112, 113, 150, 149), (139, 140, 177, 176), (126, 127, 164, 163), (113, 114, 151, 150), (140, 141, 178, 177), (127, 128, 165, 164), (114, 115, 152, 151), (141, 142, 179, 178), (128, 129, 166, 165), (115, 116, 153, 152), (142, 143, 180, 179), (129, 130, 167, 166), (116, 117, 154, 153), (143, 144, 181, 180), (161, 162, 199, 198), (148, 149, 186, 185), (175, 176, 213, 212), (162, 163, 200, 199), (149, 150, 187, 186), (176, 177, 214, 213), (163, 164, 201, 200), (150, 151, 188, 187), (177, 178, 215, 214), (164, 165, 202, 201), (151, 152, 189, 188), (178, 179, 216, 215), (165, 166, 203, 202), (152, 153, 190, 189), (179, 180, 217, 216), (166, 167, 204, 203), (153, 154, 191, 190), (180, 181, 218, 217), (167, 168, 205, 204), (154, 155, 192, 191), (181, 182, 219, 218), (168, 169, 206, 205), (155, 156, 193, 192), (182, 183, 220, 219), (169, 170, 207, 206), (156, 157, 194, 193), (183, 184, 221, 220), (170, 171, 208, 207), (157, 158, 195, 194), (171, 172, 209, 208), (158, 159, 196, 195), (172, 173, 210, 209), (159, 160, 197, 196), (173, 174, 211, 210), (160, 161, 198, 197), (174, 175, 212, 211), (192, 193, 230, 229), (219, 220, 257, 256), (206, 207, 244, 243), (193, 194, 231, 230), (220, 221, 258, 257), (207, 208, 245, 244), (194, 195, 232, 231), (208, 209, 246, 245), (195, 196, 233, 232), (209, 210, 247, 246), (196, 197, 234, 233), (210, 211, 248, 247), (197, 198, 235, 234), (211, 212, 249, 248), (198, 199, 236, 235), (185, 186, 223, 222), (212, 213, 250, 249), (199, 200, 237, 236), (186, 187, 224, 223), (213, 214, 251, 250), (200, 201, 238, 237), (187, 188, 225, 224), (214, 215, 252, 251), (201, 202, 239, 238), (188, 189, 226, 225), (215, 216, 253, 252), (202, 203, 240, 239), (189, 190, 227, 226), (216, 217, 254, 253), (203, 204, 241, 240), (190, 191, 228, 227), (217, 218, 255, 254), (204, 205, 242, 241), (191, 192, 229, 228), (218, 219, 256, 255), (205, 206, 243, 242), (223, 224, 261, 260), (250, 251, 288, 287), (237, 238, 275, 274), (224, 225, 262, 261), (251, 252, 289, 288), (238, 239, 276, 275), (225, 226, 263, 262), (252, 253, 290, 289), (239, 240, 277, 276), (226, 227, 264, 263), (253, 254, 291, 290), (240, 241, 278, 277), (227, 228, 265, 264), (254, 255, 292, 291), (241, 242, 279, 278), (228, 229, 266, 265), (255, 256, 293, 292), (242, 243, 280, 279), (229, 230, 267, 266), (256, 257, 294, 293), (243, 244, 281, 280), (230, 231, 268, 267), (257, 258, 295, 294), (244, 245, 282, 281), (231, 232, 269, 268), (245, 246, 283, 282), (232, 233, 270, 269), (246, 247, 284, 283), (233, 234, 271, 270), (247, 248, 285, 284), (234, 235, 272, 271), (248, 249, 286, 285), (235, 236, 273, 272), (222, 223, 260, 259), (249, 250, 287, 286), (236, 237, 274, 273), (294, 295, 332, 331), (281, 282, 319, 318), (268, 269, 306, 305), (282, 283, 320, 319), (269, 270, 307, 306), (283, 284, 321, 320), (270, 271, 308, 307), (284, 285, 322, 321), (271, 272, 309, 308), (285, 286, 323, 322), (272, 273, 310, 309), (259, 260, 297, 296), (286, 287, 324, 323), (273, 274, 311, 310), (260, 261, 298, 297), (287, 288, 325, 324), (274, 275, 312, 311), (261, 262, 299, 298), (288, 289, 326, 325), (275, 276, 313, 312), (262, 263, 300, 299), (289, 290, 327, 326), (276, 277, 314, 313), (263, 264, 301, 300), (290, 291, 328, 327), (277, 278, 315, 314), (264, 265, 302, 301), (291, 292, 329, 328), (278, 279, 316, 315), (265, 266, 303, 302), (292, 293, 330, 329), (279, 280, 317, 316), (266, 267, 304, 303), (293, 294, 331, 330), (280, 281, 318, 317), (267, 268, 305, 304), (325, 326, 363, 362), (312, 313, 350, 349), (299, 300, 337, 336), (326, 327, 364, 363), (313, 314, 351, 350), (300, 301, 338, 337), (327, 328, 365, 364), (314, 315, 352, 351), (301, 302, 339, 338), (328, 329, 366, 365), (315, 316, 353, 352), (302, 303, 340, 339), (329, 330, 367, 366), (316, 317, 354, 353), (303, 304, 341, 340), (330, 331, 368, 367), (317, 318, 355, 354), (304, 305, 342, 341), (331, 332, 369, 368), (318, 319, 356, 355), (305, 306, 343, 342), (319, 320, 357, 356), (306, 307, 344, 343), (320, 321, 358, 357), (307, 308, 345, 344), (321, 322, 359, 358), (308, 309, 346, 345), (322, 323, 360, 359), (309, 310, 347, 346), (296, 297, 334, 333), (323, 324, 361, 360), (310, 311, 348, 347), (297, 298, 335, 334), (324, 325, 362, 361), (311, 312, 349, 348), (298, 299, 336, 335), (356, 357, 394, 393), (343, 344, 381, 380), (357, 358, 395, 394), (344, 345, 382, 381), (358, 359, 396, 395), (345, 346, 383, 382), (359, 360, 397, 396), (346, 347, 384, 383), (333, 334, 371, 370), (360, 361, 398, 397), (347, 348, 385, 384), (334, 335, 372, 371), (361, 362, 399, 398), (348, 349, 386, 385), (335, 336, 373, 372), (362, 363, 400, 399), (349, 350, 387, 386), (336, 337, 374, 373), (363, 364, 401, 400), (350, 351, 388, 387), (337, 338, 375, 374), (364, 365, 402, 401), (351, 352, 389, 388), (338, 339, 376, 375), (365, 366, 403, 402), (352, 353, 390, 389), (339, 340, 377, 376), (366, 367, 404, 403), (353, 354, 391, 390), (340, 341, 378, 377), (367, 368, 405, 404), (354, 355, 392, 391), (341, 342, 379, 378), (368, 369, 406, 405), (355, 356, 393, 392), (342, 343, 380, 379), (387, 388, 425, 424), (374, 375, 412, 411), (401, 402, 439, 438), (388, 389, 426, 425), (375, 376, 413, 412), (402, 403, 440, 439), (389, 390, 427, 426), (376, 377, 414, 413), (403, 404, 441, 440), (390, 391, 428, 427), (377, 378, 415, 414), (404, 405, 442, 441), (391, 392, 429, 428), (378, 379, 416, 415), (405, 406, 443, 442), (392, 393, 430, 429), (379, 380, 417, 416), (393, 394, 431, 430), (380, 381, 418, 417), (394, 395, 432, 431), (381, 382, 419, 418), (395, 396, 433, 432), (382, 383, 420, 419), (396, 397, 434, 433), (383, 384, 421, 420), (370, 371, 408, 407), (397, 398, 435, 434), (384, 385, 422, 421), (371, 372, 409, 408), (398, 399, 436, 435), (385, 386, 423, 422), (372, 373, 410, 409), (399, 400, 437, 436), (386, 387, 424, 423), (373, 374, 411, 410), (400, 401, 438, 437), (418, 419, 456, 455), (432, 433, 470, 469), (419, 420, 457, 456), (433, 434, 471, 470), (420, 421, 458, 457), (407, 408, 445, 444), (434, 435, 472, 471), (421, 422, 459, 458), (408, 409, 446, 445), (435, 436, 473, 472), (422, 423, 460, 459), (409, 410, 447, 446), (436, 437, 474, 473), (423, 424, 461, 460), (410, 411, 448, 447), (437, 438, 475, 474), (424, 425, 462, 461), (411, 412, 449, 448), (438, 439, 476, 475), (425, 426, 463, 462), (412, 413, 450, 449), (439, 440, 477, 476), (426, 427, 464, 463), (413, 414, 451, 450), (440, 441, 478, 477), (427, 428, 465, 464), (414, 415, 452, 451), (441, 442, 479, 478), (428, 429, 466, 465), (415, 416, 453, 452), (442, 443, 480, 479), (429, 430, 467, 466), (416, 417, 454, 453), (430, 431, 468, 467), (417, 418, 455, 454), (431, 432, 469, 468), (449, 450, 487, 486), (476, 477, 514, 513), (463, 464, 501, 500), (450, 451, 488, 487), (477, 478, 515, 514), (464, 465, 502, 501), (451, 452, 489, 488), (478, 479, 516, 515), (465, 466, 503, 502), (452, 453, 490, 489), (479, 480, 517, 516), (466, 467, 504, 503), (453, 454, 491, 490), (467, 468, 505, 504), (454, 455, 492, 491), (468, 469, 506, 505), (455, 456, 493, 492), (469, 470, 507, 506), (456, 457, 494, 493), (470, 471, 508, 507), (457, 458, 495, 494), (444, 445, 482, 481), (471, 472, 509, 508), (458, 459, 496, 495), (445, 446, 483, 482), (472, 473, 510, 509), (459, 460, 497, 496), (446, 447, 484, 483), (473, 474, 511, 510), (460, 461, 498, 497), (447, 448, 485, 484), (474, 475, 512, 511), (461, 462, 499, 498), (448, 449, 486, 485), (475, 476, 513, 512), (462, 463, 500, 499), (507, 508, 545, 544), (494, 495, 532, 531), (481, 482, 519, 518), (508, 509, 546, 545), (495, 496, 533, 532), (482, 483, 520, 519), (509, 510, 547, 546), (496, 497, 534, 533), (483, 484, 521, 520), (510, 511, 548, 547), (497, 498, 535, 534), (484, 485, 522, 521), (511, 512, 549, 548), (498, 499, 536, 535), (485, 486, 523, 522), (512, 513, 550, 549), (499, 500, 537, 536), (486, 487, 524, 523), (513, 514, 551, 550), (500, 501, 538, 537), (487, 488, 525, 524), (514, 515, 552, 551), (501, 502, 539, 538), (488, 489, 526, 525), (515, 516, 553, 552), (502, 503, 540, 539), (489, 490, 527, 526), (516, 517, 554, 553), (503, 504, 541, 540), (490, 491, 528, 527), (504, 505, 542, 541), (491, 492, 529, 528), (505, 506, 543, 542), (492, 493, 530, 529), (506, 507, 544, 543), (493, 494, 531, 530), (538, 539, 576, 575), (525, 526, 563, 562), (552, 553, 590, 589), (539, 540, 577, 576), (526, 527, 564, 563), (553, 554, 591, 590), (540, 541, 578, 577), (527, 528, 565, 564), (541, 542, 579, 578), (528, 529, 566, 565), (542, 543, 580, 579), (529, 530, 567, 566), (543, 544, 581, 580), (530, 531, 568, 567), (544, 545, 582, 581), (531, 532, 569, 568), (518, 519, 556, 555), (545, 546, 583, 582), (532, 533, 570, 569), (519, 520, 557, 556), (546, 547, 584, 583), (533, 534, 571, 570), (520, 521, 558, 557), (547, 548, 585, 584), (534, 535, 572, 571), (521, 522, 559, 558), (548, 549, 586, 585), (535, 536, 573, 572), (522, 523, 560, 559), (549, 550, 587, 586), (536, 537, 574, 573), (523, 524, 561, 560), (550, 551, 588, 587), (537, 538, 575, 574), (524, 525, 562, 561), (551, 552, 589, 588), (569, 570, 607, 606), (556, 557, 594, 593), (583, 584, 621, 620), (570, 571, 608, 607), (557, 558, 595, 594), (584, 585, 622, 621), (571, 572, 609, 608), (558, 559, 596, 595), (585, 586, 623, 622), (572, 573, 610, 609), (559, 560, 597, 596), (586, 587, 624, 623), (573, 574, 611, 610), (560, 561, 598, 597), (587, 588, 625, 624), (574, 575, 612, 611), (561, 562, 599, 598), (588, 589, 626, 625), (575, 576, 613, 612), (562, 563, 600, 599), (589, 590, 627, 626), (576, 577, 614, 613), (563, 564, 601, 600), (590, 591, 628, 627), (577, 578, 615, 614), (564, 565, 602, 601), (578, 579, 616, 615), (565, 566, 603, 602), (579, 580, 617, 616), (566, 567, 604, 603), (580, 581, 618, 617), (567, 568, 605, 604), (581, 582, 619, 618), (568, 569, 606, 605), (555, 556, 593, 592), (582, 583, 620, 619), (600, 601, 638, 637), (627, 628, 665, 664), (614, 615, 652, 651), (601, 602, 639, 638), (615, 616, 653, 652), (602, 603, 640, 639), (616, 617, 654, 653), (603, 604, 641, 640), (617, 618, 655, 654), (604, 605, 642, 641), (618, 619, 656, 655), (605, 606, 643, 642), (592, 593, 630, 629), (619, 620, 657, 656), (606, 607, 644, 643), (593, 594, 631, 630), (620, 621, 658, 657), (607, 608, 645, 644), (594, 595, 632, 631), (621, 622, 659, 658), (608, 609, 646, 645), (595, 596, 633, 632), (622, 623, 660, 659), (609, 610, 647, 646), (596, 597, 634, 633), (623, 624, 661, 660), (610, 611, 648, 647), (597, 598, 635, 634), (624, 625, 662, 661), (611, 612, 649, 648), (598, 599, 636, 635), (625, 626, 663, 662), (612, 613, 650, 649), (599, 600, 637, 636), (626, 627, 664, 663), (613, 614, 651, 650), (631, 632, 669, 668), (658, 659, 696, 695), (645, 646, 683, 682), (632, 633, 670, 669), (659, 660, 697, 696), (646, 647, 684, 683), (633, 634, 671, 670), (660, 661, 698, 697), (647, 648, 685, 684), (634, 635, 672, 671), (661, 662, 699, 698), (648, 649, 686, 685), (635, 636, 673, 672), (662, 663, 700, 699), (649, 650, 687, 686), (636, 637, 674, 673), (663, 664, 701, 700), (650, 651, 688, 687), (637, 638, 675, 674), (664, 665, 702, 701), (651, 652, 689, 688), (638, 639, 676, 675), (652, 653, 690, 689), (639, 640, 677, 676), (653, 654, 691, 690), (640, 641, 678, 677), (654, 655, 692, 691), (641, 642, 679, 678), (655, 656, 693, 692), (642, 643, 680, 679), (629, 630, 667, 666), (656, 657, 694, 693), (643, 644, 681, 680), (630, 631, 668, 667), (657, 658, 695, 694), (644, 645, 682, 681), (689, 690, 727, 726), (676, 677, 714, 713), (690, 691, 728, 727), (677, 678, 715, 714), (691, 692, 729, 728), (678, 679, 716, 715), (692, 693, 730, 729), (679, 680, 717, 716), (666, 667, 704, 703), (693, 694, 731, 730), (680, 681, 718, 717), (667, 668, 705, 704), (694, 695, 732, 731), (681, 682, 719, 718), (668, 669, 706, 705), (695, 696, 733, 732), (682, 683, 720, 719), (669, 670, 707, 706), (696, 697, 734, 733), (683, 684, 721, 720), (670, 671, 708, 707), (697, 698, 735, 734), (684, 685, 722, 721), (671, 672, 709, 708), (698, 699, 736, 735), (685, 686, 723, 722), (672, 673, 710, 709), (699, 700, 737, 736), (686, 687, 724, 723), (673, 674, 711, 710), (700, 701, 738, 737), (687, 688, 725, 724), (674, 675, 712, 711), (701, 702, 739, 738), (688, 689, 726, 725), (675, 676, 713, 712), (733, 734, 771, 770), (720, 721, 758, 757), (707, 708, 745, 744), (734, 735, 772, 771), (721, 722, 759, 758), (708, 709, 746, 745), (735, 736, 773, 772), (722, 723, 760, 759), (709, 710, 747, 746), (736, 737, 774, 773), (723, 724, 761, 760), (710, 711, 748, 747), (737, 738, 775, 774), (724, 725, 762, 761), (711, 712, 749, 748), (738, 739, 776, 775), (725, 726, 763, 762), (712, 713, 750, 749), (726, 727, 764, 763), (713, 714, 751, 750), (727, 728, 765, 764), (714, 715, 752, 751), (728, 729, 766, 765), (715, 716, 753, 752), (729, 730, 767, 766), (716, 717, 754, 753), (703, 704, 741, 740), (730, 731, 768, 767), (717, 718, 755, 754), (704, 705, 742, 741), (731, 732, 769, 768), (718, 719, 756, 755), (705, 706, 743, 742), (732, 733, 770, 769), (719, 720, 757, 756), (706, 707, 744, 743), (764, 765, 802, 801), (751, 752, 789, 788), (765, 766, 803, 802), (752, 753, 790, 789), (766, 767, 804, 803), (753, 754, 791, 790), (740, 741, 778, 777), (767, 768, 805, 804), (754, 755, 792, 791), (741, 742, 779, 778), (768, 769, 806, 805), (755, 756, 793, 792), (742, 743, 780, 779), (769, 770, 807, 806), (756, 757, 794, 793), (743, 744, 781, 780), (770, 771, 808, 807), (757, 758, 795, 794), (744, 745, 782, 781), (771, 772, 809, 808), (758, 759, 796, 795), (745, 746, 783, 782), (772, 773, 810, 809), (759, 760, 797, 796), (746, 747, 784, 783), (773, 774, 811, 810), (760, 761, 798, 797), (747, 748, 785, 784), (774, 775, 812, 811), (761, 762, 799, 798), (748, 749, 786, 785), (775, 776, 813, 812), (762, 763, 800, 799), (749, 750, 787, 786), (763, 764, 801, 800), (750, 751, 788, 787), (795, 796, 833, 832), (782, 783, 820, 819), (809, 810, 847, 846), (796, 797, 834, 833), (783, 784, 821, 820), (810, 811, 848, 847), (797, 798, 835, 834), (784, 785, 822, 821), (811, 812, 849, 848), (798, 799, 836, 835), (785, 786, 823, 822), (812, 813, 850, 849), (799, 800, 837, 836), (786, 787, 824, 823), (800, 801, 838, 837), (787, 788, 825, 824), (801, 802, 839, 838), (788, 789, 826, 825), (802, 803, 840, 839), (789, 790, 827, 826), (803, 804, 841, 840), (790, 791, 828, 827), (777, 778, 815, 814), (804, 805, 842, 841), (791, 792, 829, 828), (778, 779, 816, 815), (805, 806, 843, 842), (792, 793, 830, 829), (779, 780, 817, 816), (806, 807, 844, 843), (793, 794, 831, 830), (780, 781, 818, 817), (807, 808, 845, 844), (794, 795, 832, 831), (781, 782, 819, 818), (808, 809, 846, 845)])
me_mesh_001.polygons.foreach_set('use_smooth', [True] * 792)
me_mesh_001.polygons.foreach_set('material_index', [0, 0, 0, 0, 0, 0, 0, 0, 0, 0, 0, 0, 0, 0, 0, 0, 0, 0, 0, 0, 0, 0, 0, 0, 0, 0, 0, 1, 0, 0, 0, 1, 0, 0, 0, 0, 0, 0, 0, 0, 0, 0, 0, 0, 0, 0, 0, 0, 0, 0, 0, 1, 0, 0, 0, 1, 0, 0, 0, 0, 0, 0, 0, 0, 0, 0, 0, 0, 0, 0, 0, 0, 0, 0, 0, 0, 0, 0, 0, 0, 0, 0, 0, 0, 0, 0, 0, 0, 0, 0, 0, 0, 0, 0, 0, 0, 0, 0, 0, 0, 0, 0, 0, 1, 0, 0, 0, 1, 0, 0, 0, 0, 0, 0, 0, 0, 0, 0, 1, 0, 0, 0, 1, 0, 0, 0, 0, 0, 0, 0, 0, 0, 0, 0, 0, 0, 0, 0, 0, 0, 0, 0, 0, 0, 0, 0, 0, 0, 0, 0, 0, 0, 0, 0, 0, 0, 0, 0, 0, 0, 0, 0, 0, 0, 0, 0, 0, 0, 0, 0, 0, 0, 1, 0, 0, 0, 1, 0, 0, 0, 0, 0, 0, 0, 0, 0, 1, 0, 0, 0, 1, 0, 0, 0, 0, 0, 0, 0, 0, 0, 0, 0, 0, 0, 0, 0, 0, 0, 0, 0, 0, 0, 0, 0, 0, 0, 0, 0, 0, 0, 0, 0, 0, 0, 0, 0, 0, 0, 0, 0, 0, 0, 0, 0, 0, 0, 0, 0, 0, 0, 1, 0, 0, 0, 1, 0, 0, 0, 0, 0, 0, 0, 0, 0, 1, 0, 0, 0, 1, 0, 0, 0, 0, 0, 0, 0, 0, 0, 0, 0, 0, 0, 0, 0, 0, 0, 0, 0, 0, 0, 0, 0, 0, 0, 0, 0, 0, 0, 0, 0, 0, 0, 0, 0, 0, 0, 0, 0, 0, 0, 0, 0, 0, 0, 0, 0, 0, 0, 1, 0, 0, 0, 1, 0, 0, 0, 0, 0, 0, 0, 0, 0, 0, 0, 0, 0, 0, 1, 0, 0, 0, 0, 0, 0, 0, 0, 0, 0, 0, 0, 0, 0, 0, 0, 0, 0, 0, 0, 0, 0, 0, 0, 0, 0, 0, 0, 0, 0, 0, 1, 0, 0, 0, 0, 0, 0, 0, 0, 0, 0, 0, 0, 0, 0, 0, 0, 1, 0, 0, 0, 1, 0, 0, 0, 0, 0, 0, 0, 0, 0, 0, 0, 0, 0, 0, 0, 1, 0, 0, 0, 0, 0, 0, 0, 0, 0, 0, 0, 0, 0, 0, 0, 0, 0, 0, 0, 0, 0, 0, 0, 0, 0, 0, 0, 0, 0, 0, 0, 1, 0, 0, 0, 0, 0, 0, 0, 0, 0, 0, 0, 0, 0, 0, 0, 1, 0, 0, 0, 1, 0, 0, 0, 0, 0, 0, 0, 0, 0, 0, 0, 0, 0, 0, 0, 0, 0, 0, 0, 0, 0, 0, 0, 0, 0, 0, 0, 0, 0, 0, 0, 0, 0, 0, 0, 0, 0, 0, 0, 0, 0, 0, 0, 0, 0, 0, 0, 0, 1, 0, 0, 0, 1, 0, 0, 0, 0, 0, 0, 0, 0, 0, 1, 0, 0, 0, 1, 0, 0, 0, 0, 0, 0, 0, 0, 0, 0, 0, 0, 0, 0, 0, 0, 0, 0, 0, 0, 0, 0, 0, 0, 0, 0, 0, 0, 0, 0, 0, 0, 0, 0, 0, 0, 0, 0, 0, 0, 0, 0, 0, 0, 0, 0, 0, 0, 0, 1, 0, 0, 0, 1, 0, 0, 0, 0, 0, 0, 0, 0, 0, 1, 0, 0, 0, 1, 0, 0, 0, 0, 0, 0, 0, 0, 0, 0, 0, 0, 0, 0, 0, 0, 0, 0, 0, 0, 0, 0, 0, 0, 0, 0, 0, 0, 0, 0, 0, 0, 0, 0, 0, 0, 0, 0, 0, 0, 0, 0, 0, 0, 0, 0, 0, 0, 0, 1, 0, 0, 0, 1, 0, 0, 0, 0, 0, 0, 0, 0, 0, 0, 0, 0, 0, 1, 0, 0, 0, 0, 0, 0, 0, 0, 0, 0, 0, 0, 0, 0, 0, 0, 0, 0, 0, 0, 0, 0, 0, 0, 0, 0, 0, 0, 0, 0, 0, 1, 0, 0, 0, 0, 0, 0, 0, 0, 0, 0, 0, 0, 0, 0, 0, 0, 0, 1, 0, 0, 0, 1, 0, 0, 0, 0, 0, 0, 0, 0, 0, 0, 0, 0, 0, 0, 0, 1, 0, 0, 0, 0, 0, 0, 0, 0, 0, 0, 0, 0, 0, 0, 0, 0, 0, 0, 0, 0, 0, 0, 0, 0, 0, 0, 0, 0, 0, 0, 0, 1, 0, 0, 0, 0, 0, 0, 0, 0, 0, 0, 0, 0, 0, 0, 0, 1, 0, 0, 0, 1, 0, 0, 0, 0, 0, 0, 0, 0, 0, 0, 0, 0, 0, 0, 0, 0, 0, 0])
me_mesh_001.materials.append(mat_pin)
me_mesh_001.materials.append(mat_stripe)
me_mesh_001.use_remesh_preserve_volume = False
me_mesh_001.use_remesh_preserve_attributes = False
me_mesh_001.use_mirror_vertex_groups = False
me_mesh_001.update()

# ---- curves / text
cu_beziercurve = bpy.data.curves.new('BezierCurve', 'CURVE')
cu_beziercurve.dimensions = '3D'
_sp = cu_beziercurve.splines.new('BEZIER'); _sp.bezier_points.add(3)
_sp.bezier_points.foreach_set('co', [0.0, 1.9, -3.095e-07, 0.2163, 0.5976, -1.707e-08, 0.4634, -1.481, 8.796e-08, 0.0, -1.9, 3.095e-07])
_sp.bezier_points.foreach_set('handle_left', [-0.7071, 1.907, -3.254e-07, 0.1464, 0.9999, -2.736e-08, 0.7342, -0.4078, -1.317e-08, 0.0, -1.9, 3.095e-07])
_sp.bezier_points.foreach_set('handle_right', [0.6762, 1.893, -2.944e-07, 0.4041, -0.4828, 1.057e-08, 0.3241, -2.032, 1.399e-07, 0.0, -1.9, 3.095e-07])
for _p, _l, _r in zip(_sp.bezier_points, ['ALIGNED', 'ALIGNED', 'ALIGNED', 'ALIGNED'], ['ALIGNED', 'ALIGNED', 'ALIGNED', 'ALIGNED']): _p.handle_left_type = _l; _p.handle_right_type = _r
_sp.order_u = 0
_sp.order_v = 0
cu_beziercurve.use_path = True
cu_beziercurve.use_path_clamp = True
cu_beziercurve.bevel_resolution = 0
cu_beziercurve.fill_mode = 'HALF'

# ---- objects
ob_pin = bpy.data.objects.new('Pin', me_mesh_001)
ob_lamp_001 = bpy.data.objects.new('Lamp.001', light_lamp_001)
ob_pin_outline = bpy.data.objects.new('Pin Outline', cu_beziercurve)
ob_lamp = bpy.data.objects.new('Lamp', light_lamp)
ob_camera = bpy.data.objects.new('Camera', cam_camera)

# ---- transforms, parenting, visibility, modifiers, constraints
ob_pin.location = (0.0, 0.0, 1.916)
ob_pin.rotation_euler = (1.571, -0.0, -0.0)
ob_pin.lineart.crease_threshold = 0.0
ob_lamp_001.location = (8.204, -8.389, 12.54)
ob_lamp_001.rotation_euler = (-0.6323, -0.5422, 3.382)
ob_lamp_001.lock_rotations_4d = False
ob_lamp_001.empty_display_type = 'ARROWS'
ob_lamp_001.color = (0.0, 0.0, 0.0, 0.0)
ob_lamp_001.lineart.crease_threshold = 0.0
ob_pin_outline.location = (0.0, 0.0, 0.0)
ob_pin_outline.rotation_euler = (1.571, -0.0, -0.0)
ob_pin_outline.hide_viewport = True
ob_pin_outline.lineart.crease_threshold = 0.0
ob_lamp.location = (-6.537, 0.6713, 11.47)
ob_lamp.rotation_euler = (-0.2464, 0.6582, 2.67)
ob_lamp.lock_rotations_4d = False
ob_lamp.empty_display_type = 'ARROWS'
ob_lamp.color = (0.0, 0.0, 0.0, 0.0)
ob_lamp.lineart.crease_threshold = 0.0
ob_camera.location = (7.481, -6.508, 5.344)
ob_camera.rotation_euler = (1.109, 0.01082, 0.8149)
ob_camera.lock_rotations_4d = False
ob_camera.empty_display_type = 'ARROWS'
ob_camera.color = (0.0, 0.0, 0.0, 0.0)
ob_camera.display_type = 'WIRE'
ob_camera.lineart.crease_threshold = 0.0

# ---- collection membership
col_collection_1.objects.link(ob_pin)
col_collection_1.objects.link(ob_lamp_001)
col_collection_1.objects.link(ob_pin_outline)
col_collection_1.objects.link(ob_lamp)
col_collection_1.objects.link(ob_camera)

# ---- scene / render settings (as saved in the file)
scene.camera = ob_camera
scene.frame_start = 1; scene.frame_end = 250; scene.frame_set(1)
scene.render.engine = 'BLENDER_EEVEE_NEXT'
scene.render.resolution_percentage = 50
scene.render.dither_intensity = 0.0
scene.cycles.use_denoising = False
scene.cycles.samples = 128
scene.cycles.sampling_pattern = 'TABULATED_SOBOL'
scene.cycles.light_sampling_threshold = 0.0
scene.cycles.use_adaptive_sampling = False
scene.cycles.use_light_tree = False
scene.cycles.blur_glossy = 0.0
scene.cycles.sample_clamp_indirect = 0.0
scene.view_settings.view_transform = 'Standard'
bpy.context.view_layer.update()
